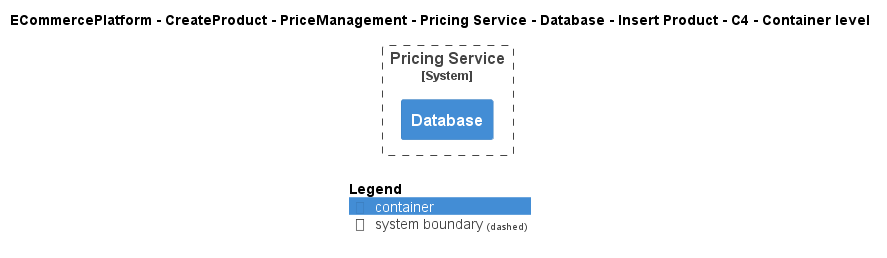

The diagram above was rendered by PlantUML. Its source (embedded in the PNG):
@startuml
!include ..\..\..\..\..\..\..\..\..\.c4s\C4_Container.puml

AddElementTag("c4interflow:lifecycle:new", $bgColor=green, $fontColor=#ffffff, $borderColor=green, $shadowing="False")
AddElementTag("c4interflow:lifecycle:changed", $bgColor=orange, $fontColor=#ffffff, $borderColor=orange, $shadowing="False")
AddElementTag("c4interflow:lifecycle:removed", $bgColor=red, $fontColor=#ffffff, $borderColor=red, $shadowing="False")

AddRelTag("c4interflow:lifecycle:new", $textColor=green, $lineColor=green)
AddRelTag("c4interflow:lifecycle:changed", $textColor=orange, $lineColor=orange)
AddRelTag("c4interflow:lifecycle:removed", $textColor=red, $lineColor=red)

SHOW_PERSON_PORTRAIT()
LAYOUT_TOP_DOWN()

skinparam linetype polyline

title ECommercePlatform - CreateProduct - PriceManagement - Pricing Service - Database - Insert Product - C4 - Container level


System_Boundary(ECommercePlatform.CreateProduct.PriceManagement.SoftwareSystems.PricingService, "Pricing Service") {
    Container(ECommercePlatform.CreateProduct.PriceManagement.SoftwareSystems.PricingService.Containers.Database, "Database", "", "")
}



SHOW_LEGEND()
@enduml